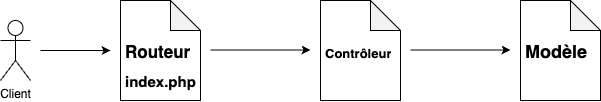

The diagram above was exported from draw.io. Its source (the exported page's mxGraphModel, read from the mxfile embedded in the PNG):
<mxGraphModel dx="954" dy="674" grid="1" gridSize="10" guides="1" tooltips="1" connect="1" arrows="1" fold="1" page="1" pageScale="1" pageWidth="827" pageHeight="1169" math="0" shadow="0">
  <root>
    <mxCell id="0" />
    <mxCell id="1" parent="0" />
    <mxCell id="dFXXsVbPZ9yUPaopn3Me-1" value="Client" style="shape=umlActor;verticalLabelPosition=bottom;verticalAlign=top;html=1;outlineConnect=0;" vertex="1" parent="1">
      <mxGeometry x="90" y="310" width="30" height="60" as="geometry" />
    </mxCell>
    <mxCell id="dFXXsVbPZ9yUPaopn3Me-5" value="" style="endArrow=classic;html=1;rounded=0;" edge="1" parent="1">
      <mxGeometry width="50" height="50" relative="1" as="geometry">
        <mxPoint x="130" y="340" as="sourcePoint" />
        <mxPoint x="200" y="340" as="targetPoint" />
      </mxGeometry>
    </mxCell>
    <mxCell id="dFXXsVbPZ9yUPaopn3Me-6" value="" style="shape=note;whiteSpace=wrap;html=1;backgroundOutline=1;darkOpacity=0.05;" vertex="1" parent="1">
      <mxGeometry x="210" y="290" width="80" height="100" as="geometry" />
    </mxCell>
    <mxCell id="dFXXsVbPZ9yUPaopn3Me-7" value="&lt;h1&gt;&lt;font style=&quot;&quot;&gt;&lt;span style=&quot;font-size: 17px;&quot;&gt;Routeur&lt;/span&gt;&lt;br&gt;&lt;font style=&quot;font-size: 15px;&quot;&gt;index.php&lt;/font&gt;&lt;/font&gt;&lt;/h1&gt;" style="text;html=1;strokeColor=none;fillColor=none;spacing=5;spacingTop=-20;whiteSpace=wrap;overflow=hidden;rounded=0;" vertex="1" parent="1">
      <mxGeometry x="210" y="320" width="80" height="70" as="geometry" />
    </mxCell>
    <mxCell id="dFXXsVbPZ9yUPaopn3Me-8" value="" style="endArrow=classic;html=1;rounded=0;fontSize=15;" edge="1" parent="1">
      <mxGeometry width="50" height="50" relative="1" as="geometry">
        <mxPoint x="300" y="339.5" as="sourcePoint" />
        <mxPoint x="400" y="339.5" as="targetPoint" />
        <Array as="points" />
      </mxGeometry>
    </mxCell>
    <mxCell id="dFXXsVbPZ9yUPaopn3Me-9" value="" style="shape=note;whiteSpace=wrap;html=1;backgroundOutline=1;darkOpacity=0.05;" vertex="1" parent="1">
      <mxGeometry x="410" y="290" width="80" height="100" as="geometry" />
    </mxCell>
    <mxCell id="dFXXsVbPZ9yUPaopn3Me-10" value="&lt;h1&gt;&lt;font style=&quot;font-size: 13px;&quot;&gt;Contrôleur&lt;/font&gt;&lt;/h1&gt;" style="text;html=1;strokeColor=none;fillColor=none;spacing=5;spacingTop=-20;whiteSpace=wrap;overflow=hidden;rounded=0;" vertex="1" parent="1">
      <mxGeometry x="410" y="320" width="80" height="70" as="geometry" />
    </mxCell>
    <mxCell id="dFXXsVbPZ9yUPaopn3Me-11" value="" style="endArrow=classic;html=1;rounded=0;fontSize=15;" edge="1" parent="1">
      <mxGeometry width="50" height="50" relative="1" as="geometry">
        <mxPoint x="500" y="339.5" as="sourcePoint" />
        <mxPoint x="600" y="339.5" as="targetPoint" />
        <Array as="points" />
      </mxGeometry>
    </mxCell>
    <mxCell id="dFXXsVbPZ9yUPaopn3Me-12" value="" style="shape=note;whiteSpace=wrap;html=1;backgroundOutline=1;darkOpacity=0.05;" vertex="1" parent="1">
      <mxGeometry x="610" y="290" width="80" height="100" as="geometry" />
    </mxCell>
    <mxCell id="dFXXsVbPZ9yUPaopn3Me-13" value="&lt;h1&gt;&lt;font style=&quot;font-size: 18px;&quot;&gt;Modèle&lt;/font&gt;&lt;span style=&quot;font-size: 13px;&quot;&gt;&amp;nbsp;&lt;/span&gt;&lt;/h1&gt;" style="text;html=1;strokeColor=none;fillColor=none;spacing=5;spacingTop=-20;whiteSpace=wrap;overflow=hidden;rounded=0;" vertex="1" parent="1">
      <mxGeometry x="610" y="320" width="80" height="70" as="geometry" />
    </mxCell>
  </root>
</mxGraphModel>